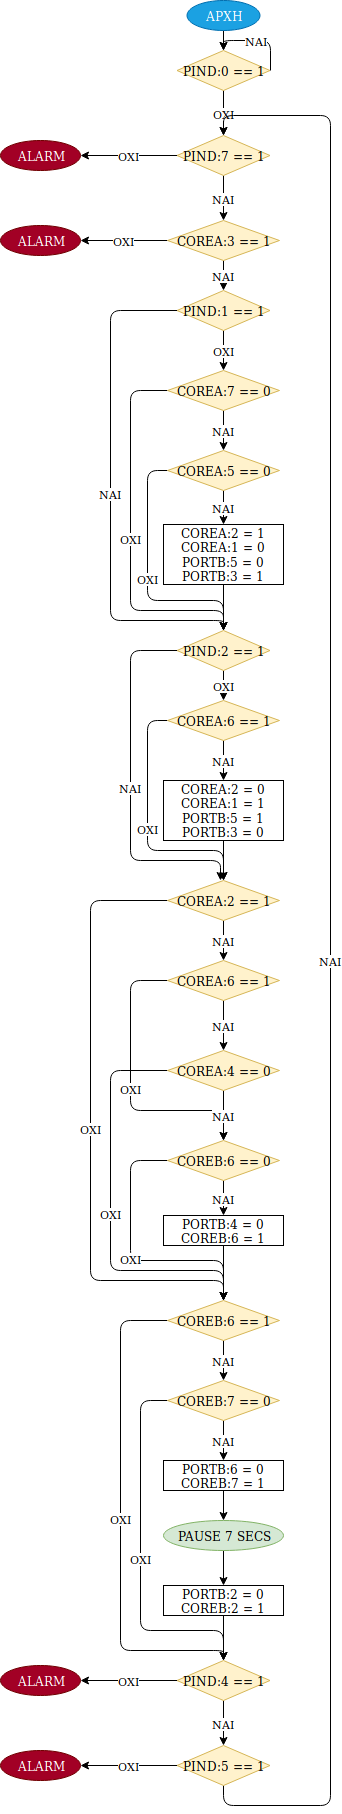

The diagram above was exported from draw.io. Its source (the exported page's mxGraphModel, read from the mxfile embedded in the PNG):
<mxGraphModel dx="1327" dy="778" grid="1" gridSize="10" guides="1" tooltips="1" connect="1" arrows="1" fold="1" page="1" pageScale="1" pageWidth="827" pageHeight="1169" math="0" shadow="0">
  <root>
    <mxCell id="0" />
    <mxCell id="1" parent="0" />
    <mxCell id="paujq8bhTSgOzquZUkQT-3" style="edgeStyle=orthogonalEdgeStyle;rounded=0;orthogonalLoop=1;jettySize=auto;html=1;exitX=0.5;exitY=1;exitDx=0;exitDy=0;entryX=0.5;entryY=0;entryDx=0;entryDy=0;" parent="1" source="paujq8bhTSgOzquZUkQT-1" target="paujq8bhTSgOzquZUkQT-2" edge="1">
      <mxGeometry relative="1" as="geometry" />
    </mxCell>
    <mxCell id="paujq8bhTSgOzquZUkQT-1" value="ΑΡΧΗ" style="ellipse;whiteSpace=wrap;html=1;fillColor=#1ba1e2;strokeColor=#006EAF;fontColor=#ffffff;" parent="1" vertex="1">
      <mxGeometry x="376.5" y="30" width="73" height="30" as="geometry" />
    </mxCell>
    <mxCell id="paujq8bhTSgOzquZUkQT-8" value="ΟΧΙ" style="edgeStyle=orthogonalEdgeStyle;rounded=1;orthogonalLoop=1;jettySize=auto;html=1;exitX=0.5;exitY=1;exitDx=0;exitDy=0;entryX=0.5;entryY=0;entryDx=0;entryDy=0;" parent="1" source="paujq8bhTSgOzquZUkQT-2" target="paujq8bhTSgOzquZUkQT-7" edge="1">
      <mxGeometry relative="1" as="geometry" />
    </mxCell>
    <mxCell id="paujq8bhTSgOzquZUkQT-2" value="PIND:0 == 1" style="rhombus;whiteSpace=wrap;html=1;fillColor=#fff2cc;strokeColor=#d6b656;" parent="1" vertex="1">
      <mxGeometry x="366.5" y="80" width="93" height="40" as="geometry" />
    </mxCell>
    <mxCell id="paujq8bhTSgOzquZUkQT-11" value="ΝΑΙ" style="edgeStyle=orthogonalEdgeStyle;rounded=1;orthogonalLoop=1;jettySize=auto;html=1;exitX=0.5;exitY=1;exitDx=0;exitDy=0;entryX=0.5;entryY=0;entryDx=0;entryDy=0;" parent="1" source="paujq8bhTSgOzquZUkQT-7" target="paujq8bhTSgOzquZUkQT-10" edge="1">
      <mxGeometry relative="1" as="geometry" />
    </mxCell>
    <mxCell id="paujq8bhTSgOzquZUkQT-74" value="ΟΧΙ" style="edgeStyle=orthogonalEdgeStyle;rounded=1;orthogonalLoop=1;jettySize=auto;html=1;exitX=0;exitY=0.5;exitDx=0;exitDy=0;entryX=1;entryY=0.5;entryDx=0;entryDy=0;" parent="1" source="paujq8bhTSgOzquZUkQT-7" target="paujq8bhTSgOzquZUkQT-73" edge="1">
      <mxGeometry relative="1" as="geometry" />
    </mxCell>
    <mxCell id="paujq8bhTSgOzquZUkQT-7" value="PIND:7 == 1" style="rhombus;whiteSpace=wrap;html=1;fillColor=#fff2cc;strokeColor=#d6b656;" parent="1" vertex="1">
      <mxGeometry x="366.5" y="165" width="93" height="40" as="geometry" />
    </mxCell>
    <mxCell id="paujq8bhTSgOzquZUkQT-14" value="ΝΑΙ" style="edgeStyle=orthogonalEdgeStyle;rounded=1;orthogonalLoop=1;jettySize=auto;html=1;exitX=0.5;exitY=1;exitDx=0;exitDy=0;" parent="1" source="paujq8bhTSgOzquZUkQT-10" target="paujq8bhTSgOzquZUkQT-13" edge="1">
      <mxGeometry relative="1" as="geometry" />
    </mxCell>
    <mxCell id="pTdEwVDMI72jyXCphs5I-2" value="ΟΧΙ" style="edgeStyle=orthogonalEdgeStyle;rounded=0;orthogonalLoop=1;jettySize=auto;html=1;exitX=0;exitY=0.5;exitDx=0;exitDy=0;" edge="1" parent="1" source="paujq8bhTSgOzquZUkQT-10" target="pTdEwVDMI72jyXCphs5I-1">
      <mxGeometry relative="1" as="geometry" />
    </mxCell>
    <mxCell id="paujq8bhTSgOzquZUkQT-10" value="COREA:3 == 1" style="rhombus;whiteSpace=wrap;html=1;fillColor=#fff2cc;strokeColor=#d6b656;" parent="1" vertex="1">
      <mxGeometry x="357" y="250" width="112" height="40" as="geometry" />
    </mxCell>
    <mxCell id="paujq8bhTSgOzquZUkQT-17" value="ΟΧΙ" style="edgeStyle=orthogonalEdgeStyle;rounded=1;orthogonalLoop=1;jettySize=auto;html=1;exitX=0.5;exitY=1;exitDx=0;exitDy=0;" parent="1" source="paujq8bhTSgOzquZUkQT-13" target="paujq8bhTSgOzquZUkQT-16" edge="1">
      <mxGeometry relative="1" as="geometry" />
    </mxCell>
    <mxCell id="paujq8bhTSgOzquZUkQT-26" value="ΝΑΙ" style="edgeStyle=orthogonalEdgeStyle;rounded=1;orthogonalLoop=1;jettySize=auto;html=1;exitX=0;exitY=0.5;exitDx=0;exitDy=0;" parent="1" source="paujq8bhTSgOzquZUkQT-13" target="paujq8bhTSgOzquZUkQT-22" edge="1">
      <mxGeometry relative="1" as="geometry">
        <Array as="points">
          <mxPoint x="300" y="340" />
          <mxPoint x="300" y="650" />
          <mxPoint x="413" y="650" />
        </Array>
      </mxGeometry>
    </mxCell>
    <mxCell id="paujq8bhTSgOzquZUkQT-13" value="PIND:1 == 1" style="rhombus;whiteSpace=wrap;html=1;fillColor=#fff2cc;strokeColor=#d6b656;" parent="1" vertex="1">
      <mxGeometry x="366.5" y="320" width="93" height="40" as="geometry" />
    </mxCell>
    <mxCell id="paujq8bhTSgOzquZUkQT-19" value="NAI" style="edgeStyle=orthogonalEdgeStyle;rounded=1;orthogonalLoop=1;jettySize=auto;html=1;exitX=0.5;exitY=1;exitDx=0;exitDy=0;entryX=0.5;entryY=0;entryDx=0;entryDy=0;" parent="1" source="paujq8bhTSgOzquZUkQT-16" target="paujq8bhTSgOzquZUkQT-18" edge="1">
      <mxGeometry relative="1" as="geometry" />
    </mxCell>
    <mxCell id="paujq8bhTSgOzquZUkQT-25" value="ΟΧΙ" style="edgeStyle=orthogonalEdgeStyle;rounded=1;orthogonalLoop=1;jettySize=auto;html=1;exitX=0;exitY=0.5;exitDx=0;exitDy=0;entryX=0.5;entryY=0;entryDx=0;entryDy=0;" parent="1" source="paujq8bhTSgOzquZUkQT-16" target="paujq8bhTSgOzquZUkQT-22" edge="1">
      <mxGeometry relative="1" as="geometry">
        <Array as="points">
          <mxPoint x="320" y="420" />
          <mxPoint x="320" y="640" />
          <mxPoint x="413" y="640" />
        </Array>
      </mxGeometry>
    </mxCell>
    <mxCell id="paujq8bhTSgOzquZUkQT-16" value="COREA:7 == 0" style="rhombus;whiteSpace=wrap;html=1;fillColor=#fff2cc;strokeColor=#d6b656;" parent="1" vertex="1">
      <mxGeometry x="357" y="400" width="112" height="40" as="geometry" />
    </mxCell>
    <mxCell id="paujq8bhTSgOzquZUkQT-21" value="ΝΑΙ" style="edgeStyle=orthogonalEdgeStyle;rounded=1;orthogonalLoop=1;jettySize=auto;html=1;exitX=0.5;exitY=1;exitDx=0;exitDy=0;entryX=0.5;entryY=0;entryDx=0;entryDy=0;" parent="1" source="paujq8bhTSgOzquZUkQT-18" target="paujq8bhTSgOzquZUkQT-20" edge="1">
      <mxGeometry relative="1" as="geometry" />
    </mxCell>
    <mxCell id="paujq8bhTSgOzquZUkQT-24" value="OXI" style="edgeStyle=orthogonalEdgeStyle;rounded=1;orthogonalLoop=1;jettySize=auto;html=1;exitX=0;exitY=0.5;exitDx=0;exitDy=0;entryX=0.5;entryY=0;entryDx=0;entryDy=0;" parent="1" source="paujq8bhTSgOzquZUkQT-18" target="paujq8bhTSgOzquZUkQT-22" edge="1">
      <mxGeometry relative="1" as="geometry">
        <Array as="points">
          <mxPoint x="337" y="500" />
          <mxPoint x="337" y="630" />
          <mxPoint x="413" y="630" />
        </Array>
      </mxGeometry>
    </mxCell>
    <mxCell id="paujq8bhTSgOzquZUkQT-18" value="COREA:5 == 0" style="rhombus;whiteSpace=wrap;html=1;fillColor=#fff2cc;strokeColor=#d6b656;" parent="1" vertex="1">
      <mxGeometry x="357" y="480" width="112" height="40" as="geometry" />
    </mxCell>
    <mxCell id="paujq8bhTSgOzquZUkQT-23" style="edgeStyle=orthogonalEdgeStyle;rounded=1;orthogonalLoop=1;jettySize=auto;html=1;exitX=0.5;exitY=1;exitDx=0;exitDy=0;" parent="1" source="paujq8bhTSgOzquZUkQT-20" target="paujq8bhTSgOzquZUkQT-22" edge="1">
      <mxGeometry relative="1" as="geometry" />
    </mxCell>
    <mxCell id="paujq8bhTSgOzquZUkQT-20" value="COREA:2 = 1&lt;br&gt;COREA:1 = 0&lt;br&gt;PORTB:5 = 0&lt;br&gt;PORTB:3 = 1&lt;br&gt;" style="rounded=0;whiteSpace=wrap;html=1;" parent="1" vertex="1">
      <mxGeometry x="353" y="554" width="120" height="60" as="geometry" />
    </mxCell>
    <mxCell id="paujq8bhTSgOzquZUkQT-28" value="ΟΧΙ" style="edgeStyle=orthogonalEdgeStyle;rounded=1;orthogonalLoop=1;jettySize=auto;html=1;exitX=0.5;exitY=1;exitDx=0;exitDy=0;entryX=0.5;entryY=0;entryDx=0;entryDy=0;" parent="1" source="paujq8bhTSgOzquZUkQT-22" target="paujq8bhTSgOzquZUkQT-27" edge="1">
      <mxGeometry relative="1" as="geometry" />
    </mxCell>
    <mxCell id="paujq8bhTSgOzquZUkQT-34" value="ΝΑΙ" style="edgeStyle=orthogonalEdgeStyle;rounded=1;orthogonalLoop=1;jettySize=auto;html=1;exitX=0;exitY=0.5;exitDx=0;exitDy=0;" parent="1" source="paujq8bhTSgOzquZUkQT-22" edge="1">
      <mxGeometry relative="1" as="geometry">
        <mxPoint x="410" y="910" as="targetPoint" />
        <Array as="points">
          <mxPoint x="320" y="680" />
          <mxPoint x="320" y="890" />
          <mxPoint x="410" y="890" />
        </Array>
      </mxGeometry>
    </mxCell>
    <mxCell id="paujq8bhTSgOzquZUkQT-22" value="PIND:2 == 1" style="rhombus;whiteSpace=wrap;html=1;fillColor=#fff2cc;strokeColor=#d6b656;" parent="1" vertex="1">
      <mxGeometry x="366.5" y="660" width="93" height="40" as="geometry" />
    </mxCell>
    <mxCell id="paujq8bhTSgOzquZUkQT-30" value="ΝΑΙ" style="edgeStyle=orthogonalEdgeStyle;rounded=1;orthogonalLoop=1;jettySize=auto;html=1;exitX=0.5;exitY=1;exitDx=0;exitDy=0;entryX=0.5;entryY=0;entryDx=0;entryDy=0;" parent="1" source="paujq8bhTSgOzquZUkQT-27" target="paujq8bhTSgOzquZUkQT-29" edge="1">
      <mxGeometry relative="1" as="geometry" />
    </mxCell>
    <mxCell id="paujq8bhTSgOzquZUkQT-32" value="ΟΧΙ" style="edgeStyle=orthogonalEdgeStyle;rounded=1;orthogonalLoop=1;jettySize=auto;html=1;exitX=0;exitY=0.5;exitDx=0;exitDy=0;entryX=0.5;entryY=0;entryDx=0;entryDy=0;" parent="1" source="paujq8bhTSgOzquZUkQT-27" target="paujq8bhTSgOzquZUkQT-31" edge="1">
      <mxGeometry relative="1" as="geometry">
        <Array as="points">
          <mxPoint x="337" y="750" />
          <mxPoint x="337" y="880" />
          <mxPoint x="413" y="880" />
        </Array>
      </mxGeometry>
    </mxCell>
    <mxCell id="paujq8bhTSgOzquZUkQT-27" value="COREA:6 == 1" style="rhombus;whiteSpace=wrap;html=1;fillColor=#fff2cc;strokeColor=#d6b656;" parent="1" vertex="1">
      <mxGeometry x="357" y="730" width="112" height="40" as="geometry" />
    </mxCell>
    <mxCell id="paujq8bhTSgOzquZUkQT-33" style="edgeStyle=orthogonalEdgeStyle;rounded=1;orthogonalLoop=1;jettySize=auto;html=1;exitX=0.5;exitY=1;exitDx=0;exitDy=0;" parent="1" source="paujq8bhTSgOzquZUkQT-29" target="paujq8bhTSgOzquZUkQT-31" edge="1">
      <mxGeometry relative="1" as="geometry" />
    </mxCell>
    <mxCell id="paujq8bhTSgOzquZUkQT-29" value="COREA:2 = 0&lt;br&gt;COREA:1 = 1&lt;br&gt;PORTB:5 = 1&lt;br&gt;PORTB:3 = 0&lt;br&gt;" style="rounded=0;whiteSpace=wrap;html=1;" parent="1" vertex="1">
      <mxGeometry x="353" y="810" width="120" height="60" as="geometry" />
    </mxCell>
    <mxCell id="paujq8bhTSgOzquZUkQT-36" value="ΝΑΙ" style="edgeStyle=orthogonalEdgeStyle;rounded=1;orthogonalLoop=1;jettySize=auto;html=1;exitX=0.5;exitY=1;exitDx=0;exitDy=0;entryX=0.5;entryY=0;entryDx=0;entryDy=0;" parent="1" source="paujq8bhTSgOzquZUkQT-31" target="paujq8bhTSgOzquZUkQT-35" edge="1">
      <mxGeometry relative="1" as="geometry" />
    </mxCell>
    <mxCell id="paujq8bhTSgOzquZUkQT-50" value="ΟΧΙ" style="edgeStyle=orthogonalEdgeStyle;rounded=1;orthogonalLoop=1;jettySize=auto;html=1;exitX=0;exitY=0.5;exitDx=0;exitDy=0;" parent="1" source="paujq8bhTSgOzquZUkQT-31" target="paujq8bhTSgOzquZUkQT-46" edge="1">
      <mxGeometry relative="1" as="geometry">
        <Array as="points">
          <mxPoint x="280" y="930" />
          <mxPoint x="280" y="1310" />
          <mxPoint x="413" y="1310" />
        </Array>
      </mxGeometry>
    </mxCell>
    <mxCell id="paujq8bhTSgOzquZUkQT-31" value="COREA:2 == 1" style="rhombus;whiteSpace=wrap;html=1;fillColor=#fff2cc;strokeColor=#d6b656;" parent="1" vertex="1">
      <mxGeometry x="357" y="910" width="112" height="40" as="geometry" />
    </mxCell>
    <mxCell id="paujq8bhTSgOzquZUkQT-38" value="ΝΑΙ" style="edgeStyle=orthogonalEdgeStyle;rounded=1;orthogonalLoop=1;jettySize=auto;html=1;exitX=0.5;exitY=1;exitDx=0;exitDy=0;entryX=0.5;entryY=0;entryDx=0;entryDy=0;" parent="1" source="paujq8bhTSgOzquZUkQT-35" target="paujq8bhTSgOzquZUkQT-37" edge="1">
      <mxGeometry relative="1" as="geometry" />
    </mxCell>
    <mxCell id="paujq8bhTSgOzquZUkQT-43" value="ΟΧΙ" style="edgeStyle=orthogonalEdgeStyle;rounded=1;orthogonalLoop=1;jettySize=auto;html=1;exitX=0;exitY=0.5;exitDx=0;exitDy=0;entryX=0.5;entryY=0;entryDx=0;entryDy=0;" parent="1" source="paujq8bhTSgOzquZUkQT-35" target="paujq8bhTSgOzquZUkQT-41" edge="1">
      <mxGeometry relative="1" as="geometry">
        <Array as="points">
          <mxPoint x="320" y="1010" />
          <mxPoint x="320" y="1140" />
          <mxPoint x="413" y="1140" />
        </Array>
      </mxGeometry>
    </mxCell>
    <mxCell id="paujq8bhTSgOzquZUkQT-35" value="COREA:6 == 1" style="rhombus;whiteSpace=wrap;html=1;fillColor=#fff2cc;strokeColor=#d6b656;" parent="1" vertex="1">
      <mxGeometry x="357" y="990" width="112" height="40" as="geometry" />
    </mxCell>
    <mxCell id="paujq8bhTSgOzquZUkQT-42" value="ΝΑΙ" style="edgeStyle=orthogonalEdgeStyle;rounded=1;orthogonalLoop=1;jettySize=auto;html=1;exitX=0.5;exitY=1;exitDx=0;exitDy=0;entryX=0.5;entryY=0;entryDx=0;entryDy=0;" parent="1" source="paujq8bhTSgOzquZUkQT-37" target="paujq8bhTSgOzquZUkQT-41" edge="1">
      <mxGeometry relative="1" as="geometry" />
    </mxCell>
    <mxCell id="paujq8bhTSgOzquZUkQT-48" value="ΟΧΙ" style="edgeStyle=orthogonalEdgeStyle;rounded=1;orthogonalLoop=1;jettySize=auto;html=1;exitX=0;exitY=0.5;exitDx=0;exitDy=0;" parent="1" source="paujq8bhTSgOzquZUkQT-37" target="paujq8bhTSgOzquZUkQT-46" edge="1">
      <mxGeometry relative="1" as="geometry">
        <Array as="points">
          <mxPoint x="300" y="1100" />
          <mxPoint x="300" y="1300" />
          <mxPoint x="413" y="1300" />
        </Array>
      </mxGeometry>
    </mxCell>
    <mxCell id="paujq8bhTSgOzquZUkQT-37" value="COREA:4 == 0" style="rhombus;whiteSpace=wrap;html=1;fillColor=#fff2cc;strokeColor=#d6b656;" parent="1" vertex="1">
      <mxGeometry x="357" y="1080" width="112" height="40" as="geometry" />
    </mxCell>
    <mxCell id="paujq8bhTSgOzquZUkQT-45" value="ΝΑΙ" style="edgeStyle=orthogonalEdgeStyle;rounded=1;orthogonalLoop=1;jettySize=auto;html=1;exitX=0.5;exitY=1;exitDx=0;exitDy=0;entryX=0.5;entryY=0;entryDx=0;entryDy=0;" parent="1" source="paujq8bhTSgOzquZUkQT-41" target="paujq8bhTSgOzquZUkQT-44" edge="1">
      <mxGeometry relative="1" as="geometry" />
    </mxCell>
    <mxCell id="paujq8bhTSgOzquZUkQT-51" value="ΟΧΙ" style="edgeStyle=orthogonalEdgeStyle;rounded=1;orthogonalLoop=1;jettySize=auto;html=1;exitX=0;exitY=0.5;exitDx=0;exitDy=0;" parent="1" source="paujq8bhTSgOzquZUkQT-41" target="paujq8bhTSgOzquZUkQT-46" edge="1">
      <mxGeometry relative="1" as="geometry">
        <Array as="points">
          <mxPoint x="320" y="1190" />
          <mxPoint x="320" y="1290" />
          <mxPoint x="413" y="1290" />
        </Array>
      </mxGeometry>
    </mxCell>
    <mxCell id="paujq8bhTSgOzquZUkQT-41" value="COREB:6 == 0" style="rhombus;whiteSpace=wrap;html=1;fillColor=#fff2cc;strokeColor=#d6b656;" parent="1" vertex="1">
      <mxGeometry x="357" y="1170" width="112" height="40" as="geometry" />
    </mxCell>
    <mxCell id="paujq8bhTSgOzquZUkQT-49" style="edgeStyle=orthogonalEdgeStyle;rounded=1;orthogonalLoop=1;jettySize=auto;html=1;exitX=0.5;exitY=1;exitDx=0;exitDy=0;" parent="1" source="paujq8bhTSgOzquZUkQT-44" target="paujq8bhTSgOzquZUkQT-46" edge="1">
      <mxGeometry relative="1" as="geometry" />
    </mxCell>
    <mxCell id="paujq8bhTSgOzquZUkQT-44" value="PORTB:4 = 0&lt;br&gt;COREB:6 = 1&lt;br&gt;" style="rounded=0;whiteSpace=wrap;html=1;" parent="1" vertex="1">
      <mxGeometry x="353" y="1245" width="120" height="30" as="geometry" />
    </mxCell>
    <mxCell id="paujq8bhTSgOzquZUkQT-53" value="ΝΑΙ" style="edgeStyle=orthogonalEdgeStyle;rounded=1;orthogonalLoop=1;jettySize=auto;html=1;exitX=0.5;exitY=1;exitDx=0;exitDy=0;" parent="1" source="paujq8bhTSgOzquZUkQT-46" target="paujq8bhTSgOzquZUkQT-52" edge="1">
      <mxGeometry relative="1" as="geometry" />
    </mxCell>
    <mxCell id="paujq8bhTSgOzquZUkQT-62" value="ΟΧΙ" style="edgeStyle=orthogonalEdgeStyle;rounded=1;orthogonalLoop=1;jettySize=auto;html=1;exitX=0;exitY=0.5;exitDx=0;exitDy=0;" parent="1" source="paujq8bhTSgOzquZUkQT-46" target="paujq8bhTSgOzquZUkQT-60" edge="1">
      <mxGeometry relative="1" as="geometry">
        <Array as="points">
          <mxPoint x="310" y="1350" />
          <mxPoint x="310" y="1680" />
          <mxPoint x="413" y="1680" />
        </Array>
      </mxGeometry>
    </mxCell>
    <mxCell id="paujq8bhTSgOzquZUkQT-46" value="COREB:6 == 1" style="rhombus;whiteSpace=wrap;html=1;fillColor=#fff2cc;strokeColor=#d6b656;" parent="1" vertex="1">
      <mxGeometry x="357" y="1330" width="112" height="40" as="geometry" />
    </mxCell>
    <mxCell id="paujq8bhTSgOzquZUkQT-55" value="ΝΑΙ" style="edgeStyle=orthogonalEdgeStyle;rounded=1;orthogonalLoop=1;jettySize=auto;html=1;exitX=0.5;exitY=1;exitDx=0;exitDy=0;entryX=0.5;entryY=0;entryDx=0;entryDy=0;" parent="1" source="paujq8bhTSgOzquZUkQT-52" target="paujq8bhTSgOzquZUkQT-54" edge="1">
      <mxGeometry relative="1" as="geometry" />
    </mxCell>
    <mxCell id="paujq8bhTSgOzquZUkQT-63" value="ΟΧΙ" style="edgeStyle=orthogonalEdgeStyle;rounded=1;orthogonalLoop=1;jettySize=auto;html=1;exitX=0;exitY=0.5;exitDx=0;exitDy=0;" parent="1" source="paujq8bhTSgOzquZUkQT-52" target="paujq8bhTSgOzquZUkQT-60" edge="1">
      <mxGeometry relative="1" as="geometry">
        <Array as="points">
          <mxPoint x="330" y="1430" />
          <mxPoint x="330" y="1660" />
          <mxPoint x="413" y="1660" />
        </Array>
      </mxGeometry>
    </mxCell>
    <mxCell id="paujq8bhTSgOzquZUkQT-52" value="COREB:7 == 0" style="rhombus;whiteSpace=wrap;html=1;fillColor=#fff2cc;strokeColor=#d6b656;" parent="1" vertex="1">
      <mxGeometry x="357" y="1410" width="112" height="40" as="geometry" />
    </mxCell>
    <mxCell id="paujq8bhTSgOzquZUkQT-57" style="edgeStyle=orthogonalEdgeStyle;rounded=1;orthogonalLoop=1;jettySize=auto;html=1;exitX=0.5;exitY=1;exitDx=0;exitDy=0;entryX=0.5;entryY=0;entryDx=0;entryDy=0;" parent="1" source="paujq8bhTSgOzquZUkQT-54" target="paujq8bhTSgOzquZUkQT-56" edge="1">
      <mxGeometry relative="1" as="geometry" />
    </mxCell>
    <mxCell id="paujq8bhTSgOzquZUkQT-54" value="PORTB:6 = 0&lt;br&gt;COREB:7 = 1&lt;br&gt;" style="rounded=0;whiteSpace=wrap;html=1;" parent="1" vertex="1">
      <mxGeometry x="353" y="1490" width="120" height="30" as="geometry" />
    </mxCell>
    <mxCell id="paujq8bhTSgOzquZUkQT-59" style="edgeStyle=orthogonalEdgeStyle;rounded=1;orthogonalLoop=1;jettySize=auto;html=1;exitX=0.5;exitY=1;exitDx=0;exitDy=0;entryX=0.5;entryY=0;entryDx=0;entryDy=0;" parent="1" source="paujq8bhTSgOzquZUkQT-56" target="paujq8bhTSgOzquZUkQT-58" edge="1">
      <mxGeometry relative="1" as="geometry" />
    </mxCell>
    <mxCell id="paujq8bhTSgOzquZUkQT-56" value="PAUSE 7 SECS" style="ellipse;whiteSpace=wrap;html=1;fillColor=#d5e8d4;strokeColor=#82b366;" parent="1" vertex="1">
      <mxGeometry x="353" y="1550" width="120" height="30" as="geometry" />
    </mxCell>
    <mxCell id="paujq8bhTSgOzquZUkQT-61" style="edgeStyle=orthogonalEdgeStyle;rounded=1;orthogonalLoop=1;jettySize=auto;html=1;exitX=0.5;exitY=1;exitDx=0;exitDy=0;" parent="1" source="paujq8bhTSgOzquZUkQT-58" target="paujq8bhTSgOzquZUkQT-60" edge="1">
      <mxGeometry relative="1" as="geometry" />
    </mxCell>
    <mxCell id="paujq8bhTSgOzquZUkQT-58" value="PORTB:2 = 0&lt;br&gt;COREB:2 = 1&lt;br&gt;" style="rounded=0;whiteSpace=wrap;html=1;" parent="1" vertex="1">
      <mxGeometry x="353" y="1615" width="120" height="30" as="geometry" />
    </mxCell>
    <mxCell id="paujq8bhTSgOzquZUkQT-65" value="ΝΑΙ" style="edgeStyle=orthogonalEdgeStyle;rounded=1;orthogonalLoop=1;jettySize=auto;html=1;exitX=0.5;exitY=1;exitDx=0;exitDy=0;entryX=0.5;entryY=0;entryDx=0;entryDy=0;" parent="1" source="paujq8bhTSgOzquZUkQT-60" target="paujq8bhTSgOzquZUkQT-64" edge="1">
      <mxGeometry relative="1" as="geometry" />
    </mxCell>
    <mxCell id="paujq8bhTSgOzquZUkQT-68" value="ΟΧΙ" style="edgeStyle=orthogonalEdgeStyle;rounded=1;orthogonalLoop=1;jettySize=auto;html=1;exitX=0;exitY=0.5;exitDx=0;exitDy=0;entryX=1;entryY=0.5;entryDx=0;entryDy=0;" parent="1" source="paujq8bhTSgOzquZUkQT-60" target="paujq8bhTSgOzquZUkQT-67" edge="1">
      <mxGeometry relative="1" as="geometry" />
    </mxCell>
    <mxCell id="paujq8bhTSgOzquZUkQT-60" value="PIND:4 == 1" style="rhombus;whiteSpace=wrap;html=1;fillColor=#fff2cc;strokeColor=#d6b656;" parent="1" vertex="1">
      <mxGeometry x="366.5" y="1690" width="93" height="40" as="geometry" />
    </mxCell>
    <mxCell id="paujq8bhTSgOzquZUkQT-66" value="ΝΑΙ" style="edgeStyle=orthogonalEdgeStyle;rounded=1;orthogonalLoop=1;jettySize=auto;html=1;exitX=0.5;exitY=1;exitDx=0;exitDy=0;entryX=0.5;entryY=0;entryDx=0;entryDy=0;" parent="1" source="paujq8bhTSgOzquZUkQT-64" target="paujq8bhTSgOzquZUkQT-7" edge="1">
      <mxGeometry relative="1" as="geometry">
        <Array as="points">
          <mxPoint x="413" y="1835" />
          <mxPoint x="520" y="1835" />
          <mxPoint x="520" y="145" />
          <mxPoint x="413" y="145" />
        </Array>
      </mxGeometry>
    </mxCell>
    <mxCell id="paujq8bhTSgOzquZUkQT-70" value="ΟΧΙ" style="edgeStyle=orthogonalEdgeStyle;rounded=1;orthogonalLoop=1;jettySize=auto;html=1;exitX=0;exitY=0.5;exitDx=0;exitDy=0;entryX=1;entryY=0.5;entryDx=0;entryDy=0;" parent="1" source="paujq8bhTSgOzquZUkQT-64" target="paujq8bhTSgOzquZUkQT-69" edge="1">
      <mxGeometry relative="1" as="geometry" />
    </mxCell>
    <mxCell id="paujq8bhTSgOzquZUkQT-64" value="PIND:5 == 1" style="rhombus;whiteSpace=wrap;html=1;fillColor=#fff2cc;strokeColor=#d6b656;" parent="1" vertex="1">
      <mxGeometry x="366.5" y="1775" width="93" height="40" as="geometry" />
    </mxCell>
    <mxCell id="paujq8bhTSgOzquZUkQT-67" value="ALARM" style="ellipse;whiteSpace=wrap;html=1;fillColor=#a20025;strokeColor=#6F0000;fontColor=#ffffff;" parent="1" vertex="1">
      <mxGeometry x="190" y="1695" width="80" height="30" as="geometry" />
    </mxCell>
    <mxCell id="paujq8bhTSgOzquZUkQT-69" value="ALARM" style="ellipse;whiteSpace=wrap;html=1;fillColor=#a20025;strokeColor=#6F0000;fontColor=#ffffff;" parent="1" vertex="1">
      <mxGeometry x="190" y="1780" width="80" height="30" as="geometry" />
    </mxCell>
    <mxCell id="paujq8bhTSgOzquZUkQT-71" value="ΝΑΙ" style="edgeStyle=orthogonalEdgeStyle;rounded=1;orthogonalLoop=1;jettySize=auto;html=1;exitX=1;exitY=0.5;exitDx=0;exitDy=0;entryX=0.5;entryY=0;entryDx=0;entryDy=0;" parent="1" source="paujq8bhTSgOzquZUkQT-2" target="paujq8bhTSgOzquZUkQT-2" edge="1">
      <mxGeometry relative="1" as="geometry">
        <Array as="points">
          <mxPoint x="460" y="70" />
          <mxPoint x="413" y="70" />
        </Array>
      </mxGeometry>
    </mxCell>
    <mxCell id="paujq8bhTSgOzquZUkQT-73" value="ALARM" style="ellipse;whiteSpace=wrap;html=1;fillColor=#a20025;strokeColor=#6F0000;fontColor=#ffffff;" parent="1" vertex="1">
      <mxGeometry x="190" y="170" width="80" height="30" as="geometry" />
    </mxCell>
    <mxCell id="pTdEwVDMI72jyXCphs5I-1" value="ALARM" style="ellipse;whiteSpace=wrap;html=1;fillColor=#a20025;strokeColor=#6F0000;fontColor=#ffffff;" vertex="1" parent="1">
      <mxGeometry x="190" y="255" width="80" height="30" as="geometry" />
    </mxCell>
  </root>
</mxGraphModel>